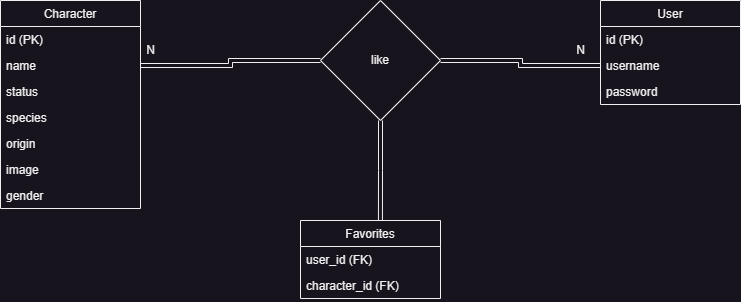

The diagram above was exported from draw.io. Its source (the exported page's mxGraphModel, read from the mxfile embedded in the PNG):
<mxGraphModel dx="925" dy="385" grid="1" gridSize="10" guides="1" tooltips="1" connect="1" arrows="1" fold="1" page="1" pageScale="1" pageWidth="3300" pageHeight="4681" math="0" shadow="0">
  <root>
    <mxCell id="0" />
    <mxCell id="1" parent="0" />
    <mxCell id="dgycRHYaAh8Xk6MHP0vs-5" value="Character" style="swimlane;fontStyle=0;childLayout=stackLayout;horizontal=1;startSize=26;fillColor=none;horizontalStack=0;resizeParent=1;resizeParentMax=0;resizeLast=0;collapsible=1;marginBottom=0;" vertex="1" parent="1">
      <mxGeometry x="100" y="110" width="140" height="208" as="geometry" />
    </mxCell>
    <mxCell id="dgycRHYaAh8Xk6MHP0vs-6" value="id (PK)" style="text;strokeColor=none;fillColor=none;align=left;verticalAlign=top;spacingLeft=4;spacingRight=4;overflow=hidden;rotatable=0;points=[[0,0.5],[1,0.5]];portConstraint=eastwest;" vertex="1" parent="dgycRHYaAh8Xk6MHP0vs-5">
      <mxGeometry y="26" width="140" height="26" as="geometry" />
    </mxCell>
    <mxCell id="dgycRHYaAh8Xk6MHP0vs-7" value="name" style="text;strokeColor=none;fillColor=none;align=left;verticalAlign=top;spacingLeft=4;spacingRight=4;overflow=hidden;rotatable=0;points=[[0,0.5],[1,0.5]];portConstraint=eastwest;" vertex="1" parent="dgycRHYaAh8Xk6MHP0vs-5">
      <mxGeometry y="52" width="140" height="26" as="geometry" />
    </mxCell>
    <mxCell id="dgycRHYaAh8Xk6MHP0vs-8" value="status" style="text;strokeColor=none;fillColor=none;align=left;verticalAlign=top;spacingLeft=4;spacingRight=4;overflow=hidden;rotatable=0;points=[[0,0.5],[1,0.5]];portConstraint=eastwest;" vertex="1" parent="dgycRHYaAh8Xk6MHP0vs-5">
      <mxGeometry y="78" width="140" height="26" as="geometry" />
    </mxCell>
    <mxCell id="dgycRHYaAh8Xk6MHP0vs-20" value="species" style="text;strokeColor=none;fillColor=none;align=left;verticalAlign=top;spacingLeft=4;spacingRight=4;overflow=hidden;rotatable=0;points=[[0,0.5],[1,0.5]];portConstraint=eastwest;" vertex="1" parent="dgycRHYaAh8Xk6MHP0vs-5">
      <mxGeometry y="104" width="140" height="26" as="geometry" />
    </mxCell>
    <mxCell id="dgycRHYaAh8Xk6MHP0vs-19" value="origin" style="text;strokeColor=none;fillColor=none;align=left;verticalAlign=top;spacingLeft=4;spacingRight=4;overflow=hidden;rotatable=0;points=[[0,0.5],[1,0.5]];portConstraint=eastwest;" vertex="1" parent="dgycRHYaAh8Xk6MHP0vs-5">
      <mxGeometry y="130" width="140" height="26" as="geometry" />
    </mxCell>
    <mxCell id="dgycRHYaAh8Xk6MHP0vs-18" value="image" style="text;strokeColor=none;fillColor=none;align=left;verticalAlign=top;spacingLeft=4;spacingRight=4;overflow=hidden;rotatable=0;points=[[0,0.5],[1,0.5]];portConstraint=eastwest;" vertex="1" parent="dgycRHYaAh8Xk6MHP0vs-5">
      <mxGeometry y="156" width="140" height="26" as="geometry" />
    </mxCell>
    <mxCell id="dgycRHYaAh8Xk6MHP0vs-17" value="gender" style="text;strokeColor=none;fillColor=none;align=left;verticalAlign=top;spacingLeft=4;spacingRight=4;overflow=hidden;rotatable=0;points=[[0,0.5],[1,0.5]];portConstraint=eastwest;" vertex="1" parent="dgycRHYaAh8Xk6MHP0vs-5">
      <mxGeometry y="182" width="140" height="26" as="geometry" />
    </mxCell>
    <mxCell id="dgycRHYaAh8Xk6MHP0vs-9" value="User" style="swimlane;fontStyle=0;childLayout=stackLayout;horizontal=1;startSize=26;fillColor=none;horizontalStack=0;resizeParent=1;resizeParentMax=0;resizeLast=0;collapsible=1;marginBottom=0;" vertex="1" parent="1">
      <mxGeometry x="700" y="110" width="140" height="104" as="geometry" />
    </mxCell>
    <mxCell id="dgycRHYaAh8Xk6MHP0vs-26" value="id (PK)" style="text;strokeColor=none;fillColor=none;align=left;verticalAlign=top;spacingLeft=4;spacingRight=4;overflow=hidden;rotatable=0;points=[[0,0.5],[1,0.5]];portConstraint=eastwest;" vertex="1" parent="dgycRHYaAh8Xk6MHP0vs-9">
      <mxGeometry y="26" width="140" height="26" as="geometry" />
    </mxCell>
    <mxCell id="dgycRHYaAh8Xk6MHP0vs-12" value="username " style="text;strokeColor=none;fillColor=none;align=left;verticalAlign=top;spacingLeft=4;spacingRight=4;overflow=hidden;rotatable=0;points=[[0,0.5],[1,0.5]];portConstraint=eastwest;" vertex="1" parent="dgycRHYaAh8Xk6MHP0vs-9">
      <mxGeometry y="52" width="140" height="26" as="geometry" />
    </mxCell>
    <mxCell id="dgycRHYaAh8Xk6MHP0vs-25" value="password" style="text;strokeColor=none;fillColor=none;align=left;verticalAlign=top;spacingLeft=4;spacingRight=4;overflow=hidden;rotatable=0;points=[[0,0.5],[1,0.5]];portConstraint=eastwest;" vertex="1" parent="dgycRHYaAh8Xk6MHP0vs-9">
      <mxGeometry y="78" width="140" height="26" as="geometry" />
    </mxCell>
    <mxCell id="dgycRHYaAh8Xk6MHP0vs-13" value="Favorites" style="swimlane;fontStyle=0;childLayout=stackLayout;horizontal=1;startSize=26;fillColor=none;horizontalStack=0;resizeParent=1;resizeParentMax=0;resizeLast=0;collapsible=1;marginBottom=0;" vertex="1" parent="1">
      <mxGeometry x="400" y="330" width="140" height="78" as="geometry" />
    </mxCell>
    <mxCell id="dgycRHYaAh8Xk6MHP0vs-14" value="user_id (FK)" style="text;strokeColor=none;fillColor=none;align=left;verticalAlign=top;spacingLeft=4;spacingRight=4;overflow=hidden;rotatable=0;points=[[0,0.5],[1,0.5]];portConstraint=eastwest;" vertex="1" parent="dgycRHYaAh8Xk6MHP0vs-13">
      <mxGeometry y="26" width="140" height="26" as="geometry" />
    </mxCell>
    <mxCell id="dgycRHYaAh8Xk6MHP0vs-15" value="character_id (FK)" style="text;strokeColor=none;fillColor=none;align=left;verticalAlign=top;spacingLeft=4;spacingRight=4;overflow=hidden;rotatable=0;points=[[0,0.5],[1,0.5]];portConstraint=eastwest;" vertex="1" parent="dgycRHYaAh8Xk6MHP0vs-13">
      <mxGeometry y="52" width="140" height="26" as="geometry" />
    </mxCell>
    <mxCell id="dgycRHYaAh8Xk6MHP0vs-32" style="edgeStyle=orthogonalEdgeStyle;rounded=0;orthogonalLoop=1;jettySize=auto;html=1;exitX=0.5;exitY=1;exitDx=0;exitDy=0;entryX=0.571;entryY=0;entryDx=0;entryDy=0;entryPerimeter=0;shape=link;" edge="1" parent="1" source="dgycRHYaAh8Xk6MHP0vs-27" target="dgycRHYaAh8Xk6MHP0vs-13">
      <mxGeometry relative="1" as="geometry" />
    </mxCell>
    <mxCell id="dgycRHYaAh8Xk6MHP0vs-27" value="like" style="rhombus;whiteSpace=wrap;html=1;" vertex="1" parent="1">
      <mxGeometry x="420" y="110" width="120" height="120" as="geometry" />
    </mxCell>
    <mxCell id="dgycRHYaAh8Xk6MHP0vs-28" style="edgeStyle=orthogonalEdgeStyle;rounded=0;orthogonalLoop=1;jettySize=auto;html=1;exitX=1;exitY=0.5;exitDx=0;exitDy=0;entryX=0;entryY=0.5;entryDx=0;entryDy=0;shape=link;" edge="1" parent="1" source="dgycRHYaAh8Xk6MHP0vs-7" target="dgycRHYaAh8Xk6MHP0vs-27">
      <mxGeometry relative="1" as="geometry" />
    </mxCell>
    <mxCell id="dgycRHYaAh8Xk6MHP0vs-29" style="edgeStyle=orthogonalEdgeStyle;rounded=0;orthogonalLoop=1;jettySize=auto;html=1;exitX=0;exitY=0.5;exitDx=0;exitDy=0;entryX=1;entryY=0.5;entryDx=0;entryDy=0;shape=link;" edge="1" parent="1" source="dgycRHYaAh8Xk6MHP0vs-12" target="dgycRHYaAh8Xk6MHP0vs-27">
      <mxGeometry relative="1" as="geometry" />
    </mxCell>
    <mxCell id="dgycRHYaAh8Xk6MHP0vs-30" value="N" style="text;html=1;align=center;verticalAlign=middle;resizable=0;points=[];autosize=1;strokeColor=none;fillColor=none;" vertex="1" parent="1">
      <mxGeometry x="235" y="145" width="30" height="30" as="geometry" />
    </mxCell>
    <mxCell id="dgycRHYaAh8Xk6MHP0vs-31" value="N" style="text;html=1;align=center;verticalAlign=middle;resizable=0;points=[];autosize=1;strokeColor=none;fillColor=none;" vertex="1" parent="1">
      <mxGeometry x="665" y="145" width="30" height="30" as="geometry" />
    </mxCell>
  </root>
</mxGraphModel>